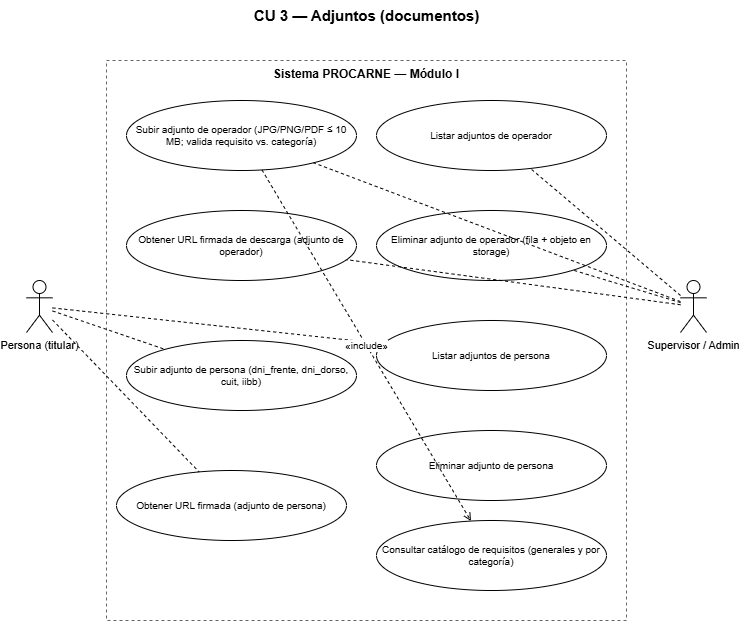

The diagram above was exported from draw.io. Its source (the exported page's mxGraphModel, read from the mxfile embedded in the PNG):
<mxGraphModel dx="1169" dy="638" grid="1" gridSize="10" guides="1" tooltips="1" connect="1" arrows="1" fold="1" page="1" pageScale="1" pageWidth="827" pageHeight="1169" math="0" shadow="0" adaptiveColors="auto">
  <root>
    <mxCell id="0" />
    <mxCell id="1" parent="0" />
    <mxCell id="titulo" parent="1" style="text;html=1;align=center;verticalAlign=middle;fontSize=15;fontStyle=1;" value="CU 3 — Adjuntos (documentos)" vertex="1">
      <mxGeometry height="30" width="520" x="120" y="10" as="geometry" />
    </mxCell>
    <mxCell id="sistema" parent="1" style="rounded=0;whiteSpace=wrap;html=1;verticalAlign=top;fillColor=none;strokeColor=#666666;dashed=1;fontSize=12;fontStyle=1;" value="Sistema PROCARNE — Módulo I" vertex="1">
      <mxGeometry height="560" width="520" x="120" y="70" as="geometry" />
    </mxCell>
    <mxCell id="cu_adj_op_subir" parent="sistema" style="ellipse;whiteSpace=wrap;html=1;fontSize=10;" value="Subir adjunto de operador (JPG/PNG/PDF ≤ 10 MB; valida requisito vs. categoría)" vertex="1">
      <mxGeometry height="70" width="230" x="20" y="40" as="geometry" />
    </mxCell>
    <mxCell id="cu_adj_op_listar" parent="sistema" style="ellipse;whiteSpace=wrap;html=1;fontSize=10;" value="Listar adjuntos de operador" vertex="1">
      <mxGeometry height="70" width="230" x="270" y="40" as="geometry" />
    </mxCell>
    <mxCell id="cu_adj_op_url" parent="sistema" style="ellipse;whiteSpace=wrap;html=1;fontSize=10;" value="Obtener URL firmada de descarga (adjunto de operador)" vertex="1">
      <mxGeometry height="70" width="230" x="20" y="150" as="geometry" />
    </mxCell>
    <mxCell id="cu_adj_op_elim" parent="sistema" style="ellipse;whiteSpace=wrap;html=1;fontSize=10;" value="Eliminar adjunto de operador (fila + objeto en storage)" vertex="1">
      <mxGeometry height="70" width="230" x="270" y="150" as="geometry" />
    </mxCell>
    <mxCell id="cu_adj_p_subir" parent="sistema" style="ellipse;whiteSpace=wrap;html=1;fontSize=10;" value="Subir adjunto de persona (dni_frente, dni_dorso, cuit, iibb)" vertex="1">
      <mxGeometry height="70" width="230" x="20" y="280" as="geometry" />
    </mxCell>
    <mxCell id="cu_adj_p_listar" parent="sistema" style="ellipse;whiteSpace=wrap;html=1;fontSize=10;" value="Listar adjuntos de persona" vertex="1">
      <mxGeometry height="70" width="230" x="270" y="260" as="geometry" />
    </mxCell>
    <mxCell id="cu_adj_p_url" parent="sistema" style="ellipse;whiteSpace=wrap;html=1;fontSize=10;" value="Obtener URL firmada (adjunto de persona)" vertex="1">
      <mxGeometry height="70" width="230" x="10" y="410" as="geometry" />
    </mxCell>
    <mxCell id="cu_adj_p_elim" parent="sistema" style="ellipse;whiteSpace=wrap;html=1;fontSize=10;" value="Eliminar adjunto de persona" vertex="1">
      <mxGeometry height="70" width="230" x="270" y="370" as="geometry" />
    </mxCell>
    <mxCell id="cu_cat_req" parent="sistema" style="ellipse;whiteSpace=wrap;html=1;fontSize=10;" value="Consultar catálogo de requisitos (generales y por categoría)" vertex="1">
      <mxGeometry height="70" width="230" x="270" y="460" as="geometry" />
    </mxCell>
    <mxCell id="actor_persona" parent="1" style="shape=umlActor;verticalLabelPosition=bottom;verticalAlign=top;html=1;outlineConnect=0;fontSize=11;" value="Persona (titular)" vertex="1">
      <mxGeometry height="52" width="26" x="40" y="290" as="geometry" />
    </mxCell>
    <mxCell id="actor_supervisor" parent="1" style="shape=umlActor;verticalLabelPosition=bottom;verticalAlign=top;html=1;outlineConnect=0;fontSize=11;" value="Supervisor / Admin" vertex="1">
      <mxGeometry height="52" width="26" x="694" y="290" as="geometry" />
    </mxCell>
    <mxCell id="e_p_cu_adj_p_subir" edge="1" parent="1" source="actor_persona" style="endArrow=none;html=1;dashed=1;" target="cu_adj_p_subir">
      <mxGeometry relative="1" as="geometry" />
    </mxCell>
    <mxCell id="e_p_cu_adj_p_listar" edge="1" parent="1" source="actor_persona" style="endArrow=none;html=1;dashed=1;" target="cu_adj_p_listar">
      <mxGeometry relative="1" as="geometry" />
    </mxCell>
    <mxCell id="e_p_cu_adj_p_url" edge="1" parent="1" source="actor_persona" style="endArrow=none;html=1;dashed=1;" target="cu_adj_p_url">
      <mxGeometry relative="1" as="geometry" />
    </mxCell>
    <mxCell id="e_s_cu_adj_op_subir" edge="1" parent="1" source="actor_supervisor" style="endArrow=none;html=1;dashed=1;" target="cu_adj_op_subir">
      <mxGeometry relative="1" as="geometry" />
    </mxCell>
    <mxCell id="e_s_cu_adj_op_listar" edge="1" parent="1" source="actor_supervisor" style="endArrow=none;html=1;dashed=1;" target="cu_adj_op_listar">
      <mxGeometry relative="1" as="geometry" />
    </mxCell>
    <mxCell id="e_s_cu_adj_op_url" edge="1" parent="1" source="actor_supervisor" style="endArrow=none;html=1;dashed=1;" target="cu_adj_op_url">
      <mxGeometry relative="1" as="geometry" />
    </mxCell>
    <mxCell id="e_s_cu_adj_op_elim" edge="1" parent="1" source="actor_supervisor" style="endArrow=none;html=1;dashed=1;" target="cu_adj_op_elim">
      <mxGeometry relative="1" as="geometry" />
    </mxCell>
    <mxCell id="i_adj_subir_req" edge="1" parent="1" source="cu_adj_op_subir" style="endArrow=open;html=1;dashed=1;fontSize=10;" target="cu_cat_req" value="«include»">
      <mxGeometry relative="1" as="geometry" />
    </mxCell>
  </root>
</mxGraphModel>